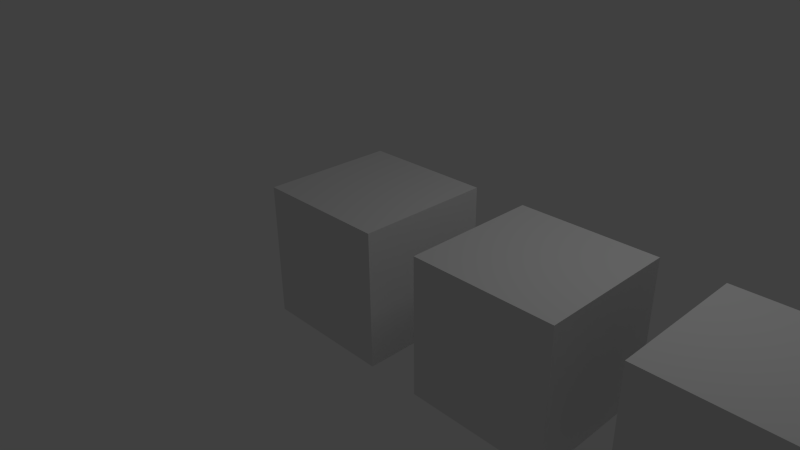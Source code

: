# Source: array-modifier.blend  (saved by Blender 2.58.1; exported with 4.5.12 LTS)
import bpy
from mathutils import Matrix  # noqa: F401  (used for matrix-valued properties, if any)

bpy.ops.wm.read_factory_settings(use_empty=True)
scene = bpy.context.scene
scene.name = 'Scene'

# ---- collections
col_collection_1 = bpy.data.collections.new('Collection 1'); scene.collection.children.link(col_collection_1)

# ---- materials (node trees are filled in below, after node groups)
mat_material = bpy.data.materials.new('Material')
mat_material.alpha_threshold = 0.0
mat_material.use_transparent_shadow = False
mat_material.roughness = 0.5
mat_material.line_color = (0.0, 0.0, 0.0, 1.0)

# ---- material node trees

# ---- world
world_world = bpy.data.worlds.new('World'); scene.world = world_world
world_world.color = (0.05088, 0.05088, 0.05088)
world_world.use_sun_shadow = False
world_world.sun_shadow_jitter_overblur = 0.0
world_world.cycles.sampling_method = 'MANUAL'
world_world.cycles.sample_map_resolution = 256

# ---- cameras
cam_camera = bpy.data.cameras.new('Camera')
cam_camera.clip_end = 100.0
cam_camera.lens = 35.0
cam_camera.ortho_scale = 7.314
cam_camera.dof.focus_distance = 0.0
cam_camera.dof.aperture_fstop = 128.0

# ---- lights
light_lamp = bpy.data.lights.new('Lamp', 'POINT')
light_lamp.transmission_factor = 0.0
light_lamp.cutoff_distance = 30.0
light_lamp.energy = 100.0
light_lamp.shadow_buffer_clip_start = 1.001
light_lamp.shadow_soft_size = 1.0
light_lamp.shadow_maximum_resolution = 0.006
light_lamp.use_absolute_resolution = True
light_lamp.cycles.use_multiple_importance_sampling = False

# ---- meshes
me_cube = bpy.data.meshes.new('Cube')
me_cube.from_pydata([(1.0, 1.0, -1.0), (1.0, -1.0, -1.0), (-1.0, -1.0, -1.0), (-1.0, 1.0, -1.0), (1.0, 1.0, 1.0), (1.0, -1.0, 1.0), (-1.0, -1.0, 1.0), (-1.0, 1.0, 1.0)], [], [(0, 1, 2, 3), (4, 7, 6, 5), (0, 4, 5, 1), (1, 5, 6, 2), (2, 6, 7, 3), (4, 0, 3, 7)])
me_cube.materials.append(mat_material)
me_cube.use_remesh_preserve_volume = False
me_cube.use_remesh_preserve_attributes = False
me_cube.use_mirror_vertex_groups = False
me_cube.update()

# ---- objects
ob_cube = bpy.data.objects.new('Cube', me_cube)
ob_lamp = bpy.data.objects.new('Lamp', light_lamp)
ob_camera = bpy.data.objects.new('Camera', cam_camera)

# ---- transforms, parenting, visibility, modifiers, constraints
ob_cube.location = (0.0, 0.0, 0.0)
ob_cube.lock_rotations_4d = False
ob_cube.empty_display_type = 'ARROWS'
ob_cube.lineart.crease_threshold = 0.0
_m = ob_cube.modifiers.new('Array', 'ARRAY')
_m.count = 3
_m.constant_offset_displace = (0.0, 0.0, 0.0)
_m.relative_offset_displace = (1.4, 0.0, 0.0)
ob_lamp.location = (4.076, 1.005, 5.904)
ob_lamp.rotation_euler = (0.6503, 0.05522, 1.866)
ob_lamp.lock_rotations_4d = False
ob_lamp.empty_display_type = 'ARROWS'
ob_lamp.color = (0.0, 0.0, 0.0, 0.0)
ob_lamp.lineart.crease_threshold = 0.0
ob_camera.location = (7.481, -6.508, 5.344)
ob_camera.rotation_euler = (1.109, 0.01082, 0.8149)
ob_camera.lock_rotations_4d = False
ob_camera.empty_display_type = 'ARROWS'
ob_camera.color = (0.0, 0.0, 0.0, 0.0)
ob_camera.display_type = 'WIRE'
ob_camera.lineart.crease_threshold = 0.0

# ---- collection membership
col_collection_1.objects.link(ob_cube)
col_collection_1.objects.link(ob_lamp)
col_collection_1.objects.link(ob_camera)

# ---- scene / render settings (as saved in the file)
scene.camera = ob_camera
scene.frame_start = 1; scene.frame_end = 250; scene.frame_set(1)
scene.render.engine = 'BLENDER_EEVEE_NEXT'
scene.render.image_settings.color_mode = 'RGB'
scene.render.image_settings.compression = 90
scene.render.resolution_percentage = 50
scene.render.dither_intensity = 0.0
scene.render.bake_margin = 2
scene.render.bake_bias = 0.0
scene.cycles.use_denoising = False
scene.cycles.samples = 10
scene.cycles.sampling_pattern = 'TABULATED_SOBOL'
scene.cycles.light_sampling_threshold = 0.0
scene.cycles.use_adaptive_sampling = False
scene.cycles.use_light_tree = False
scene.cycles.blur_glossy = 0.0
scene.cycles.volume_bounces = 1
scene.cycles.pixel_filter_type = 'GAUSSIAN'
scene.cycles.sample_clamp_indirect = 0.0
scene.view_settings.view_transform = 'Standard'
bpy.context.view_layer.update()
